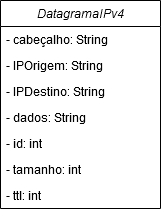

The diagram above was exported from draw.io. Its source (the exported page's mxGraphModel, read from the mxfile embedded in the PNG):
<mxGraphModel dx="918" dy="491" grid="1" gridSize="10" guides="1" tooltips="1" connect="1" arrows="1" fold="1" page="1" pageScale="1" pageWidth="827" pageHeight="1169" math="0" shadow="0">
  <root>
    <mxCell id="WIyWlLk6GJQsqaUBKTNV-0" />
    <mxCell id="WIyWlLk6GJQsqaUBKTNV-1" parent="WIyWlLk6GJQsqaUBKTNV-0" />
    <mxCell id="zkfFHV4jXpPFQw0GAbJ--0" value="DatagramaIPv4" style="swimlane;fontStyle=2;align=center;verticalAlign=top;childLayout=stackLayout;horizontal=1;startSize=26;horizontalStack=0;resizeParent=1;resizeLast=0;collapsible=1;marginBottom=0;rounded=0;shadow=0;strokeWidth=1;" parent="WIyWlLk6GJQsqaUBKTNV-1" vertex="1">
      <mxGeometry x="220" y="120" width="160" height="208" as="geometry">
        <mxRectangle x="230" y="140" width="160" height="26" as="alternateBounds" />
      </mxGeometry>
    </mxCell>
    <mxCell id="zkfFHV4jXpPFQw0GAbJ--1" value="- cabeçalho: String" style="text;align=left;verticalAlign=top;spacingLeft=4;spacingRight=4;overflow=hidden;rotatable=0;points=[[0,0.5],[1,0.5]];portConstraint=eastwest;" parent="zkfFHV4jXpPFQw0GAbJ--0" vertex="1">
      <mxGeometry y="26" width="160" height="26" as="geometry" />
    </mxCell>
    <mxCell id="MxeIxy718hMUUdI9pjLs-2" value="- IPOrigem: String" style="text;align=left;verticalAlign=top;spacingLeft=4;spacingRight=4;overflow=hidden;rotatable=0;points=[[0,0.5],[1,0.5]];portConstraint=eastwest;rounded=0;shadow=0;html=0;" vertex="1" parent="zkfFHV4jXpPFQw0GAbJ--0">
      <mxGeometry y="52" width="160" height="26" as="geometry" />
    </mxCell>
    <mxCell id="MxeIxy718hMUUdI9pjLs-3" value="- IPDestino: String" style="text;align=left;verticalAlign=top;spacingLeft=4;spacingRight=4;overflow=hidden;rotatable=0;points=[[0,0.5],[1,0.5]];portConstraint=eastwest;rounded=0;shadow=0;html=0;" vertex="1" parent="zkfFHV4jXpPFQw0GAbJ--0">
      <mxGeometry y="78" width="160" height="26" as="geometry" />
    </mxCell>
    <mxCell id="MxeIxy718hMUUdI9pjLs-6" value="- dados: String" style="text;align=left;verticalAlign=top;spacingLeft=4;spacingRight=4;overflow=hidden;rotatable=0;points=[[0,0.5],[1,0.5]];portConstraint=eastwest;rounded=0;shadow=0;html=0;" vertex="1" parent="zkfFHV4jXpPFQw0GAbJ--0">
      <mxGeometry y="104" width="160" height="26" as="geometry" />
    </mxCell>
    <mxCell id="MxeIxy718hMUUdI9pjLs-7" value="- id: int" style="text;align=left;verticalAlign=top;spacingLeft=4;spacingRight=4;overflow=hidden;rotatable=0;points=[[0,0.5],[1,0.5]];portConstraint=eastwest;rounded=0;shadow=0;html=0;" vertex="1" parent="zkfFHV4jXpPFQw0GAbJ--0">
      <mxGeometry y="130" width="160" height="26" as="geometry" />
    </mxCell>
    <mxCell id="MxeIxy718hMUUdI9pjLs-8" value="- tamanho: int" style="text;align=left;verticalAlign=top;spacingLeft=4;spacingRight=4;overflow=hidden;rotatable=0;points=[[0,0.5],[1,0.5]];portConstraint=eastwest;rounded=0;shadow=0;html=0;" vertex="1" parent="zkfFHV4jXpPFQw0GAbJ--0">
      <mxGeometry y="156" width="160" height="26" as="geometry" />
    </mxCell>
    <mxCell id="MxeIxy718hMUUdI9pjLs-9" value="- ttl: int" style="text;align=left;verticalAlign=top;spacingLeft=4;spacingRight=4;overflow=hidden;rotatable=0;points=[[0,0.5],[1,0.5]];portConstraint=eastwest;rounded=0;shadow=0;html=0;" vertex="1" parent="zkfFHV4jXpPFQw0GAbJ--0">
      <mxGeometry y="182" width="160" height="26" as="geometry" />
    </mxCell>
  </root>
</mxGraphModel>